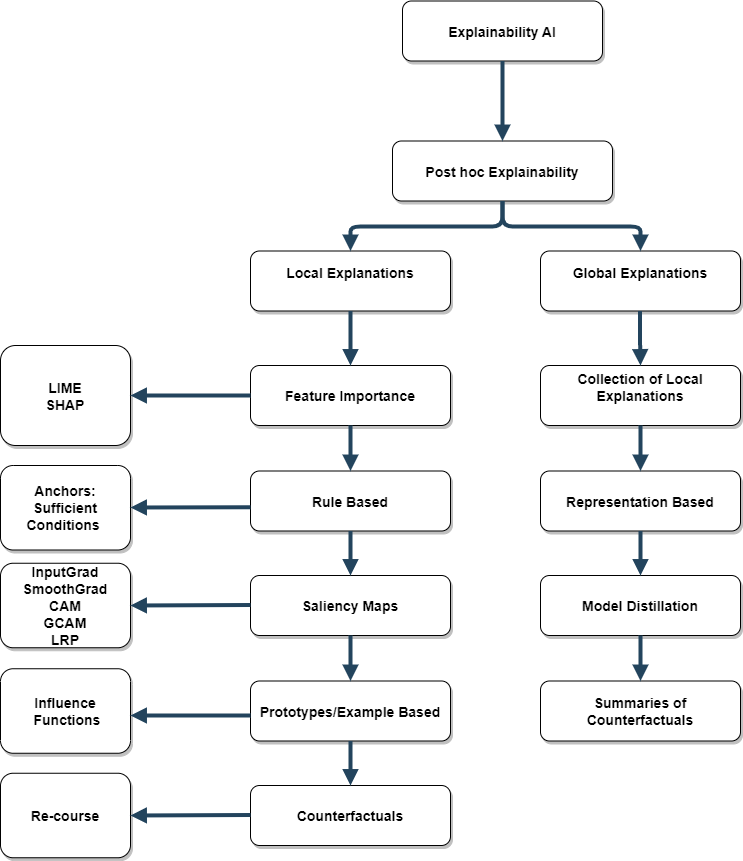

The diagram above was exported from draw.io. Its source (the exported page's mxGraphModel, read from the mxfile embedded in the PNG):
<mxGraphModel dx="1038" dy="579" grid="1" gridSize="10" guides="1" tooltips="1" connect="1" arrows="1" fold="1" page="1" pageScale="1.5" pageWidth="1169" pageHeight="827" background="none" math="0" shadow="0">
  <root>
    <mxCell id="0" />
    <mxCell id="1" parent="0" />
    <mxCell id="2" value="Explainability AI" style="rounded=1;shadow=1;fontStyle=1;fontSize=14;" parent="1" vertex="1">
      <mxGeometry x="672" y="205.5" width="200" height="60" as="geometry" />
    </mxCell>
    <mxCell id="3" value="Post hoc Explainability" style="rounded=1;shadow=1;fontStyle=1;fontSize=14;" parent="1" vertex="1">
      <mxGeometry x="662" y="345.5" width="220" height="60" as="geometry" />
    </mxCell>
    <mxCell id="4" value="&#10;Local Explanations&#10;&#10;" style="rounded=1;shadow=1;fontStyle=1;fontSize=14;" parent="1" vertex="1">
      <mxGeometry x="520" y="455.5" width="200" height="60" as="geometry" />
    </mxCell>
    <mxCell id="6" value="&#10;Global Explanations&#10;&#10;" style="rounded=1;shadow=1;fontStyle=1;fontSize=14;" parent="1" vertex="1">
      <mxGeometry x="810" y="455.5" width="200" height="60" as="geometry" />
    </mxCell>
    <mxCell id="8" value="Feature Importance" style="rounded=1;shadow=1;fontStyle=1;fontSize=14;" parent="1" vertex="1">
      <mxGeometry x="520" y="570" width="200" height="60" as="geometry" />
    </mxCell>
    <mxCell id="9" value="Rule Based" style="rounded=1;shadow=1;fontStyle=1;fontSize=14;" parent="1" vertex="1">
      <mxGeometry x="520" y="675.5" width="200" height="60" as="geometry" />
    </mxCell>
    <mxCell id="10" value="Saliency Maps" style="rounded=1;shadow=1;fontStyle=1;fontSize=14;" parent="1" vertex="1">
      <mxGeometry x="520" y="780" width="200" height="60" as="geometry" />
    </mxCell>
    <mxCell id="11" value="Prototypes/Example Based" style="rounded=1;shadow=1;fontStyle=1;fontSize=14;" parent="1" vertex="1">
      <mxGeometry x="520" y="885.5" width="200" height="60" as="geometry" />
    </mxCell>
    <mxCell id="12" value="Counterfactuals" style="rounded=1;shadow=1;fontStyle=1;fontSize=14;" parent="1" vertex="1">
      <mxGeometry x="520" y="990" width="200" height="60" as="geometry" />
    </mxCell>
    <mxCell id="18" value="&#10;Collection of Local &#10;Explanations&#10;&#10;" style="rounded=1;shadow=1;fontStyle=1;fontSize=14;" parent="1" vertex="1">
      <mxGeometry x="810" y="570" width="200" height="60" as="geometry" />
    </mxCell>
    <mxCell id="19" value="Representation Based" style="rounded=1;shadow=1;fontStyle=1;fontSize=14;" parent="1" vertex="1">
      <mxGeometry x="810" y="675.5" width="200" height="60" as="geometry" />
    </mxCell>
    <mxCell id="20" value="Model Distillation" style="rounded=1;shadow=1;fontStyle=1;fontSize=14;" parent="1" vertex="1">
      <mxGeometry x="810" y="780" width="200" height="60" as="geometry" />
    </mxCell>
    <mxCell id="21" value="Summaries of &#10;Counterfactuals " style="rounded=1;shadow=1;fontStyle=1;fontSize=14;" parent="1" vertex="1">
      <mxGeometry x="810" y="885.5" width="200" height="60" as="geometry" />
    </mxCell>
    <mxCell id="29" value="" style="edgeStyle=elbowEdgeStyle;elbow=vertical;strokeWidth=4;endArrow=block;endFill=1;fontStyle=1;strokeColor=#23445D;" parent="1" source="2" target="3" edge="1">
      <mxGeometry x="22" y="165.5" width="100" height="100" as="geometry">
        <mxPoint x="22" y="265.5" as="sourcePoint" />
        <mxPoint x="122" y="165.5" as="targetPoint" />
      </mxGeometry>
    </mxCell>
    <mxCell id="31" value="" style="edgeStyle=elbowEdgeStyle;elbow=vertical;strokeWidth=4;endArrow=block;endFill=1;fontStyle=1;strokeColor=#23445D;" parent="1" source="3" target="4" edge="1">
      <mxGeometry x="22" y="165.5" width="100" height="100" as="geometry">
        <mxPoint x="22" y="265.5" as="sourcePoint" />
        <mxPoint x="122" y="165.5" as="targetPoint" />
      </mxGeometry>
    </mxCell>
    <mxCell id="32" value="" style="edgeStyle=elbowEdgeStyle;elbow=vertical;strokeWidth=4;endArrow=block;endFill=1;fontStyle=1;strokeColor=#23445D;" parent="1" source="3" target="6" edge="1">
      <mxGeometry x="22" y="165.5" width="100" height="100" as="geometry">
        <mxPoint x="22" y="265.5" as="sourcePoint" />
        <mxPoint x="122" y="165.5" as="targetPoint" />
      </mxGeometry>
    </mxCell>
    <mxCell id="38" value="" style="edgeStyle=elbowEdgeStyle;elbow=vertical;strokeWidth=4;endArrow=block;endFill=1;fontStyle=1;strokeColor=#23445D;" parent="1" source="8" target="9" edge="1">
      <mxGeometry x="62" y="165.5" width="100" height="100" as="geometry">
        <mxPoint x="62" y="265.5" as="sourcePoint" />
        <mxPoint x="162" y="165.5" as="targetPoint" />
      </mxGeometry>
    </mxCell>
    <mxCell id="39" value="" style="edgeStyle=elbowEdgeStyle;elbow=vertical;strokeWidth=4;endArrow=block;endFill=1;fontStyle=1;strokeColor=#23445D;" parent="1" source="9" target="10" edge="1">
      <mxGeometry x="62" y="175.5" width="100" height="100" as="geometry">
        <mxPoint x="62" y="275.5" as="sourcePoint" />
        <mxPoint x="162" y="175.5" as="targetPoint" />
      </mxGeometry>
    </mxCell>
    <mxCell id="40" value="" style="edgeStyle=elbowEdgeStyle;elbow=vertical;strokeWidth=4;endArrow=block;endFill=1;fontStyle=1;strokeColor=#23445D;" parent="1" source="10" target="11" edge="1">
      <mxGeometry x="62" y="185.5" width="100" height="100" as="geometry">
        <mxPoint x="62" y="285.5" as="sourcePoint" />
        <mxPoint x="162" y="185.5" as="targetPoint" />
      </mxGeometry>
    </mxCell>
    <mxCell id="41" value="" style="edgeStyle=elbowEdgeStyle;elbow=vertical;strokeWidth=4;endArrow=block;endFill=1;fontStyle=1;strokeColor=#23445D;" parent="1" source="11" target="12" edge="1">
      <mxGeometry x="62" y="195.5" width="100" height="100" as="geometry">
        <mxPoint x="62" y="295.5" as="sourcePoint" />
        <mxPoint x="162" y="195.5" as="targetPoint" />
      </mxGeometry>
    </mxCell>
    <mxCell id="46" value="" style="edgeStyle=elbowEdgeStyle;elbow=vertical;strokeWidth=4;endArrow=block;endFill=1;fontStyle=1;strokeColor=#23445D;" parent="1" source="18" target="19" edge="1">
      <mxGeometry x="72" y="165.5" width="100" height="100" as="geometry">
        <mxPoint x="72" y="265.5" as="sourcePoint" />
        <mxPoint x="172" y="165.5" as="targetPoint" />
      </mxGeometry>
    </mxCell>
    <mxCell id="47" value="" style="edgeStyle=elbowEdgeStyle;elbow=vertical;strokeWidth=4;endArrow=block;endFill=1;fontStyle=1;strokeColor=#23445D;" parent="1" source="19" target="20" edge="1">
      <mxGeometry x="72" y="175.5" width="100" height="100" as="geometry">
        <mxPoint x="72" y="275.5" as="sourcePoint" />
        <mxPoint x="172" y="175.5" as="targetPoint" />
      </mxGeometry>
    </mxCell>
    <mxCell id="48" value="" style="edgeStyle=elbowEdgeStyle;elbow=vertical;strokeWidth=4;endArrow=block;endFill=1;fontStyle=1;strokeColor=#23445D;" parent="1" source="20" target="21" edge="1">
      <mxGeometry x="72" y="185.5" width="100" height="100" as="geometry">
        <mxPoint x="72" y="285.5" as="sourcePoint" />
        <mxPoint x="172" y="185.5" as="targetPoint" />
      </mxGeometry>
    </mxCell>
    <mxCell id="KeTFOY5anS-oALDPDa9I-57" value="" style="edgeStyle=elbowEdgeStyle;elbow=vertical;strokeWidth=4;endArrow=block;endFill=1;fontStyle=1;strokeColor=#23445D;entryX=0.5;entryY=0;entryDx=0;entryDy=0;exitX=0.5;exitY=1;exitDx=0;exitDy=0;" edge="1" parent="1" source="4" target="8">
      <mxGeometry x="-210.5" y="410" width="100" height="100" as="geometry">
        <mxPoint x="539.5" y="510" as="sourcePoint" />
        <mxPoint x="540" y="560" as="targetPoint" />
      </mxGeometry>
    </mxCell>
    <mxCell id="KeTFOY5anS-oALDPDa9I-59" value="" style="edgeStyle=elbowEdgeStyle;elbow=vertical;strokeWidth=4;endArrow=block;endFill=1;fontStyle=1;strokeColor=#23445D;" edge="1" parent="1">
      <mxGeometry x="159.5" y="415.5" width="100" height="100" as="geometry">
        <mxPoint x="909.5" y="515.5" as="sourcePoint" />
        <mxPoint x="910" y="570" as="targetPoint" />
      </mxGeometry>
    </mxCell>
    <mxCell id="KeTFOY5anS-oALDPDa9I-60" value="LIME&#10;SHAP" style="rounded=1;shadow=1;fontStyle=1;fontSize=14;" vertex="1" parent="1">
      <mxGeometry x="270" y="550" width="130" height="100" as="geometry" />
    </mxCell>
    <mxCell id="KeTFOY5anS-oALDPDa9I-63" value="" style="edgeStyle=elbowEdgeStyle;elbow=vertical;strokeWidth=4;endArrow=block;endFill=1;fontStyle=1;strokeColor=#23445D;entryX=1;entryY=0.5;entryDx=0;entryDy=0;exitX=0;exitY=0.5;exitDx=0;exitDy=0;" edge="1" parent="1" source="8" target="KeTFOY5anS-oALDPDa9I-60">
      <mxGeometry x="-200.5" y="420" width="100" height="100" as="geometry">
        <mxPoint x="630" y="525.5" as="sourcePoint" />
        <mxPoint x="630" y="580" as="targetPoint" />
      </mxGeometry>
    </mxCell>
    <mxCell id="KeTFOY5anS-oALDPDa9I-64" value="Anchors: &#10;Sufficient &#10;Conditions " style="rounded=1;shadow=1;fontStyle=1;fontSize=14;" vertex="1" parent="1">
      <mxGeometry x="270" y="670" width="130" height="84.5" as="geometry" />
    </mxCell>
    <mxCell id="KeTFOY5anS-oALDPDa9I-65" value="InputGrad&#10;SmoothGrad &#10;CAM&#10;GCAM&#10;LRP" style="rounded=1;shadow=1;fontStyle=1;fontSize=14;" vertex="1" parent="1">
      <mxGeometry x="270" y="767.75" width="130" height="84.5" as="geometry" />
    </mxCell>
    <mxCell id="KeTFOY5anS-oALDPDa9I-66" value="" style="edgeStyle=elbowEdgeStyle;elbow=vertical;strokeWidth=4;endArrow=block;endFill=1;fontStyle=1;strokeColor=#23445D;entryX=1;entryY=0.5;entryDx=0;entryDy=0;exitX=0;exitY=0.5;exitDx=0;exitDy=0;" edge="1" parent="1">
      <mxGeometry x="-200.5" y="531.75" width="100" height="100" as="geometry">
        <mxPoint x="520" y="711.75" as="sourcePoint" />
        <mxPoint x="400" y="711.75" as="targetPoint" />
      </mxGeometry>
    </mxCell>
    <mxCell id="KeTFOY5anS-oALDPDa9I-67" value="" style="edgeStyle=elbowEdgeStyle;elbow=vertical;strokeWidth=4;endArrow=block;endFill=1;fontStyle=1;strokeColor=#23445D;entryX=1;entryY=0.5;entryDx=0;entryDy=0;exitX=0;exitY=0.5;exitDx=0;exitDy=0;" edge="1" parent="1">
      <mxGeometry x="-200.5" y="629.5" width="100" height="100" as="geometry">
        <mxPoint x="520" y="809.5" as="sourcePoint" />
        <mxPoint x="400" y="809.5" as="targetPoint" />
      </mxGeometry>
    </mxCell>
    <mxCell id="KeTFOY5anS-oALDPDa9I-68" value="Influence&#10; Functions" style="rounded=1;shadow=1;fontStyle=1;fontSize=14;" vertex="1" parent="1">
      <mxGeometry x="270" y="873.25" width="130" height="84.5" as="geometry" />
    </mxCell>
    <mxCell id="KeTFOY5anS-oALDPDa9I-69" value="" style="edgeStyle=elbowEdgeStyle;elbow=vertical;strokeWidth=4;endArrow=block;endFill=1;fontStyle=1;strokeColor=#23445D;entryX=1;entryY=0.5;entryDx=0;entryDy=0;exitX=0;exitY=0.5;exitDx=0;exitDy=0;" edge="1" parent="1">
      <mxGeometry x="-200.5" y="740" width="100" height="100" as="geometry">
        <mxPoint x="520" y="920" as="sourcePoint" />
        <mxPoint x="400" y="920" as="targetPoint" />
      </mxGeometry>
    </mxCell>
    <mxCell id="KeTFOY5anS-oALDPDa9I-70" value="Re-course" style="rounded=1;shadow=1;fontStyle=1;fontSize=14;" vertex="1" parent="1">
      <mxGeometry x="270" y="977.75" width="130" height="84.5" as="geometry" />
    </mxCell>
    <mxCell id="KeTFOY5anS-oALDPDa9I-71" value="" style="edgeStyle=elbowEdgeStyle;elbow=vertical;strokeWidth=4;endArrow=block;endFill=1;fontStyle=1;strokeColor=#23445D;entryX=1;entryY=0.5;entryDx=0;entryDy=0;exitX=0;exitY=0.5;exitDx=0;exitDy=0;" edge="1" parent="1">
      <mxGeometry x="-200.5" y="839.5" width="100" height="100" as="geometry">
        <mxPoint x="520" y="1019.5" as="sourcePoint" />
        <mxPoint x="400" y="1019.5" as="targetPoint" />
      </mxGeometry>
    </mxCell>
  </root>
</mxGraphModel>